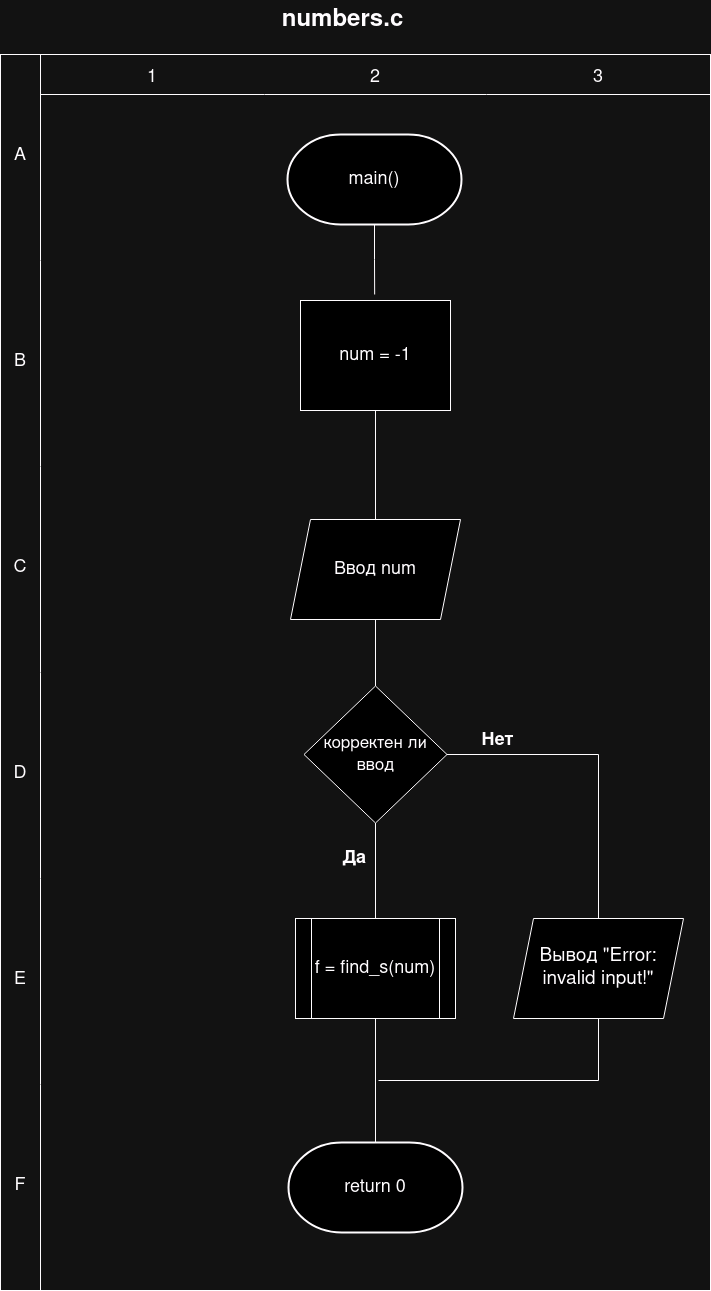

The diagram above was exported from draw.io. Its source (the exported page's mxGraphModel, read from the mxfile embedded in the PNG):
<mxGraphModel dx="1434" dy="1957" grid="1" gridSize="18" guides="1" tooltips="1" connect="1" arrows="1" fold="1" page="1" pageScale="1" pageWidth="827" pageHeight="1169" background="none" math="0" shadow="0">
  <root>
    <mxCell id="WIyWlLk6GJQsqaUBKTNV-0" />
    <mxCell id="WIyWlLk6GJQsqaUBKTNV-1" parent="WIyWlLk6GJQsqaUBKTNV-0" />
    <mxCell id="b2axpI4IqvXveYyqO5no-243" value="" style="shape=table;childLayout=tableLayout;startSize=0;fillColor=none;collapsible=0;recursiveResize=0;expand=0;fontSize=18;rowLines=0;columnLines=0;fixedRows=1;resizeLast=0;horizontal=1;swimlaneBody=0;swimlaneHead=0;absoluteArcSize=0;labelPadding=0;top=1;bottom=1;left=1;right=1;noLabel=0;connectable=1;snapToPoint=0;editable=1;movable=1;resizable=1;rotatable=1;deletable=1;locked=0;autosize=0;treeFolding=0;enumerate=0;comic=0;" parent="WIyWlLk6GJQsqaUBKTNV-1" vertex="1">
      <mxGeometry x="72" y="-1080" width="710" height="1236" as="geometry" />
    </mxCell>
    <mxCell id="b2axpI4IqvXveYyqO5no-244" value="A" style="shape=tableRow;horizontal=0;swimlaneHead=0;swimlaneBody=0;top=0;left=0;strokeColor=inherit;bottom=0;right=0;dropTarget=0;fontStyle=0;fillColor=none;points=[[0,0.5],[1,0.5]];portConstraint=eastwest;startSize=40;collapsible=0;recursiveResize=0;expand=0;fontSize=18;allowArrows=1;align=center;verticalAlign=middle;flipV=1;html=1;labelPadding=0;textDirection=vertical-lr;whiteSpace=wrap;" parent="b2axpI4IqvXveYyqO5no-243" vertex="1">
      <mxGeometry width="710" height="206" as="geometry" />
    </mxCell>
    <mxCell id="b2axpI4IqvXveYyqO5no-245" value="1" style="swimlane;swimlaneHead=0;swimlaneBody=0;fontStyle=0;strokeColor=inherit;connectable=0;fillColor=none;startSize=40;collapsible=0;recursiveResize=0;expand=0;fontSize=18;labelPadding=0;" parent="b2axpI4IqvXveYyqO5no-244" vertex="1">
      <mxGeometry x="40" width="224" height="206" as="geometry">
        <mxRectangle width="224" height="206" as="alternateBounds" />
      </mxGeometry>
    </mxCell>
    <mxCell id="b2axpI4IqvXveYyqO5no-246" value="2" style="swimlane;swimlaneHead=0;swimlaneBody=0;fontStyle=0;strokeColor=inherit;connectable=0;fillColor=none;startSize=40;collapsible=0;recursiveResize=0;expand=0;fontSize=18;labelPadding=0;" parent="b2axpI4IqvXveYyqO5no-244" vertex="1">
      <mxGeometry x="264" width="222" height="206" as="geometry">
        <mxRectangle width="222" height="206" as="alternateBounds" />
      </mxGeometry>
    </mxCell>
    <mxCell id="b2axpI4IqvXveYyqO5no-273" style="edgeStyle=orthogonalEdgeStyle;rounded=0;orthogonalLoop=1;jettySize=auto;html=1;exitX=0.5;exitY=1;exitDx=0;exitDy=0;exitPerimeter=0;fontSize=18;endArrow=none;endFill=0;" parent="b2axpI4IqvXveYyqO5no-246" source="b2axpI4IqvXveYyqO5no-265" edge="1">
      <mxGeometry relative="1" as="geometry">
        <mxPoint x="110.16666666666674" y="240.0000000000001" as="targetPoint" />
      </mxGeometry>
    </mxCell>
    <mxCell id="b2axpI4IqvXveYyqO5no-265" value="main()" style="strokeWidth=2;html=1;shape=mxgraph.flowchart.terminator;whiteSpace=wrap;fontSize=18;" parent="b2axpI4IqvXveYyqO5no-246" vertex="1">
      <mxGeometry x="23" y="80" width="174" height="90" as="geometry" />
    </mxCell>
    <mxCell id="b2axpI4IqvXveYyqO5no-247" value="3" style="swimlane;swimlaneHead=0;swimlaneBody=0;fontStyle=0;strokeColor=inherit;connectable=0;fillColor=none;startSize=40;collapsible=0;recursiveResize=0;expand=0;fontSize=18;labelPadding=0;" parent="b2axpI4IqvXveYyqO5no-244" vertex="1">
      <mxGeometry x="486" width="224" height="206" as="geometry">
        <mxRectangle width="224" height="206" as="alternateBounds" />
      </mxGeometry>
    </mxCell>
    <mxCell id="b2axpI4IqvXveYyqO5no-248" value="B" style="shape=tableRow;horizontal=0;swimlaneHead=0;swimlaneBody=0;top=0;left=0;strokeColor=inherit;bottom=0;right=0;dropTarget=0;fontStyle=0;fillColor=none;points=[[0,0.5],[1,0.5]];portConstraint=eastwest;startSize=40;collapsible=0;recursiveResize=0;expand=0;fontSize=18;labelPadding=0;whiteSpace=wrap;textDirection=vertical-lr;" parent="b2axpI4IqvXveYyqO5no-243" vertex="1">
      <mxGeometry y="206" width="710" height="206" as="geometry" />
    </mxCell>
    <mxCell id="b2axpI4IqvXveYyqO5no-249" value="" style="swimlane;swimlaneHead=0;swimlaneBody=0;fontStyle=0;connectable=0;strokeColor=inherit;fillColor=none;startSize=0;collapsible=0;recursiveResize=0;expand=0;fontSize=18;labelPadding=0;" parent="b2axpI4IqvXveYyqO5no-248" vertex="1">
      <mxGeometry x="40" width="224" height="206" as="geometry">
        <mxRectangle width="224" height="206" as="alternateBounds" />
      </mxGeometry>
    </mxCell>
    <mxCell id="b2axpI4IqvXveYyqO5no-250" value="" style="swimlane;swimlaneHead=0;swimlaneBody=0;fontStyle=0;connectable=0;strokeColor=inherit;fillColor=none;startSize=0;collapsible=0;recursiveResize=0;expand=0;fontSize=18;labelPadding=0;" parent="b2axpI4IqvXveYyqO5no-248" vertex="1">
      <mxGeometry x="264" width="222" height="206" as="geometry">
        <mxRectangle width="222" height="206" as="alternateBounds" />
      </mxGeometry>
    </mxCell>
    <mxCell id="b2axpI4IqvXveYyqO5no-267" value="&lt;font style=&quot;font-size: 18px;&quot;&gt;num = -1&lt;/font&gt;" style="rounded=0;whiteSpace=wrap;html=1;fontSize=18;" parent="b2axpI4IqvXveYyqO5no-250" vertex="1">
      <mxGeometry x="36" y="40" width="150" height="110" as="geometry" />
    </mxCell>
    <mxCell id="b2axpI4IqvXveYyqO5no-251" value="" style="swimlane;swimlaneHead=0;swimlaneBody=0;fontStyle=0;connectable=0;strokeColor=inherit;fillColor=none;startSize=0;collapsible=0;recursiveResize=0;expand=0;labelPadding=0;" parent="b2axpI4IqvXveYyqO5no-248" vertex="1">
      <mxGeometry x="486" width="224" height="206" as="geometry">
        <mxRectangle width="224" height="206" as="alternateBounds" />
      </mxGeometry>
    </mxCell>
    <mxCell id="b2axpI4IqvXveYyqO5no-252" value="C" style="shape=tableRow;horizontal=0;swimlaneHead=0;swimlaneBody=0;top=0;left=0;strokeColor=inherit;bottom=0;right=0;dropTarget=0;fontStyle=0;fillColor=none;points=[[0,0.5],[1,0.5]];portConstraint=eastwest;startSize=40;collapsible=0;recursiveResize=0;expand=0;fontSize=18;labelPadding=0;whiteSpace=wrap;textDirection=vertical-lr;" parent="b2axpI4IqvXveYyqO5no-243" vertex="1">
      <mxGeometry y="412" width="710" height="206" as="geometry" />
    </mxCell>
    <mxCell id="b2axpI4IqvXveYyqO5no-253" value="" style="swimlane;swimlaneHead=0;swimlaneBody=0;fontStyle=0;connectable=0;strokeColor=inherit;fillColor=none;startSize=0;collapsible=0;recursiveResize=0;expand=0;fontSize=18;labelPadding=0;" parent="b2axpI4IqvXveYyqO5no-252" vertex="1">
      <mxGeometry x="40" width="224" height="206" as="geometry">
        <mxRectangle width="224" height="206" as="alternateBounds" />
      </mxGeometry>
    </mxCell>
    <mxCell id="b2axpI4IqvXveYyqO5no-254" value="" style="swimlane;swimlaneHead=0;swimlaneBody=0;fontStyle=0;connectable=0;strokeColor=inherit;fillColor=none;startSize=0;collapsible=0;recursiveResize=0;expand=0;fontSize=18;labelPadding=0;" parent="b2axpI4IqvXveYyqO5no-252" vertex="1">
      <mxGeometry x="264" width="222" height="206" as="geometry">
        <mxRectangle width="222" height="206" as="alternateBounds" />
      </mxGeometry>
    </mxCell>
    <mxCell id="b2axpI4IqvXveYyqO5no-269" value="Ввод num" style="shape=parallelogram;perimeter=parallelogramPerimeter;whiteSpace=wrap;html=1;fixedSize=1;fontSize=18;" parent="b2axpI4IqvXveYyqO5no-254" vertex="1">
      <mxGeometry x="26" y="53" width="170" height="100" as="geometry" />
    </mxCell>
    <mxCell id="b2axpI4IqvXveYyqO5no-255" value="" style="swimlane;swimlaneHead=0;swimlaneBody=0;fontStyle=0;connectable=0;strokeColor=inherit;fillColor=none;startSize=0;collapsible=0;recursiveResize=0;expand=0;labelPadding=0;" parent="b2axpI4IqvXveYyqO5no-252" vertex="1">
      <mxGeometry x="486" width="224" height="206" as="geometry">
        <mxRectangle width="224" height="206" as="alternateBounds" />
      </mxGeometry>
    </mxCell>
    <mxCell id="b2axpI4IqvXveYyqO5no-256" value="D" style="shape=tableRow;horizontal=0;swimlaneHead=0;swimlaneBody=0;top=0;left=0;strokeColor=inherit;bottom=0;right=0;dropTarget=0;fontStyle=0;fillColor=none;points=[[0,0.5],[1,0.5]];portConstraint=eastwest;startSize=40;collapsible=0;recursiveResize=0;expand=0;fontSize=18;labelPadding=0;whiteSpace=wrap;textDirection=vertical-rl;" parent="b2axpI4IqvXveYyqO5no-243" vertex="1">
      <mxGeometry y="618" width="710" height="206" as="geometry" />
    </mxCell>
    <mxCell id="b2axpI4IqvXveYyqO5no-257" value="" style="swimlane;swimlaneHead=0;swimlaneBody=0;fontStyle=0;connectable=0;strokeColor=inherit;fillColor=none;startSize=0;collapsible=0;recursiveResize=0;expand=0;fontSize=18;labelPadding=0;" parent="b2axpI4IqvXveYyqO5no-256" vertex="1">
      <mxGeometry x="40" width="224" height="206" as="geometry">
        <mxRectangle width="224" height="206" as="alternateBounds" />
      </mxGeometry>
    </mxCell>
    <mxCell id="b2axpI4IqvXveYyqO5no-258" value="" style="swimlane;swimlaneHead=0;swimlaneBody=0;fontStyle=0;connectable=0;strokeColor=inherit;fillColor=none;startSize=0;collapsible=0;recursiveResize=0;expand=0;fontSize=12;labelPadding=0;" parent="b2axpI4IqvXveYyqO5no-256" vertex="1">
      <mxGeometry x="264" width="222" height="206" as="geometry">
        <mxRectangle width="222" height="206" as="alternateBounds" />
      </mxGeometry>
    </mxCell>
    <mxCell id="b2axpI4IqvXveYyqO5no-274" value="&lt;font style=&quot;font-size: 17px;&quot;&gt;корректен ли ввод&lt;/font&gt;" style="rhombus;whiteSpace=wrap;html=1;fontSize=18;" parent="b2axpI4IqvXveYyqO5no-258" vertex="1">
      <mxGeometry x="39.5" y="13.5" width="143" height="137" as="geometry" />
    </mxCell>
    <mxCell id="b2axpI4IqvXveYyqO5no-292" value="&lt;div&gt;Нет&lt;/div&gt;" style="text;strokeColor=none;fillColor=none;html=1;fontSize=18;fontStyle=1;verticalAlign=middle;align=center;" parent="b2axpI4IqvXveYyqO5no-258" vertex="1">
      <mxGeometry x="182.5" y="48" width="100" height="40" as="geometry" />
    </mxCell>
    <mxCell id="b2axpI4IqvXveYyqO5no-283" value="Да" style="text;strokeColor=none;fillColor=none;html=1;fontSize=18;fontStyle=1;verticalAlign=middle;align=center;" parent="b2axpI4IqvXveYyqO5no-258" vertex="1">
      <mxGeometry x="39.5" y="166" width="100" height="40" as="geometry" />
    </mxCell>
    <mxCell id="b2axpI4IqvXveYyqO5no-259" value="" style="swimlane;swimlaneHead=0;swimlaneBody=0;fontStyle=0;connectable=0;strokeColor=inherit;fillColor=none;startSize=0;collapsible=0;recursiveResize=0;expand=0;labelPadding=0;" parent="b2axpI4IqvXveYyqO5no-256" vertex="1">
      <mxGeometry x="486" width="224" height="206" as="geometry">
        <mxRectangle width="224" height="206" as="alternateBounds" />
      </mxGeometry>
    </mxCell>
    <mxCell id="taI2tCZiX-oQLRe8t5Cv-1" style="edgeStyle=orthogonalEdgeStyle;rounded=0;orthogonalLoop=1;jettySize=auto;html=1;exitX=0.5;exitY=1;exitDx=0;exitDy=0;endArrow=none;endFill=0;" parent="b2axpI4IqvXveYyqO5no-259" source="b2axpI4IqvXveYyqO5no-277" edge="1">
      <mxGeometry relative="1" as="geometry">
        <mxPoint x="-108" y="408" as="targetPoint" />
        <Array as="points">
          <mxPoint x="112" y="408" />
        </Array>
      </mxGeometry>
    </mxCell>
    <mxCell id="b2axpI4IqvXveYyqO5no-260" value="E" style="shape=tableRow;horizontal=0;swimlaneHead=0;swimlaneBody=0;top=0;left=0;strokeColor=inherit;bottom=0;right=0;dropTarget=0;fontStyle=0;fillColor=none;points=[[0,0.5],[1,0.5]];portConstraint=eastwest;startSize=40;collapsible=0;recursiveResize=0;expand=0;fontSize=18;labelPadding=0;whiteSpace=wrap;textDirection=vertical-lr;" parent="b2axpI4IqvXveYyqO5no-243" vertex="1">
      <mxGeometry y="824" width="710" height="206" as="geometry" />
    </mxCell>
    <mxCell id="b2axpI4IqvXveYyqO5no-261" value="" style="swimlane;swimlaneHead=0;swimlaneBody=0;fontStyle=0;connectable=0;strokeColor=inherit;fillColor=none;startSize=0;collapsible=0;recursiveResize=0;expand=0;labelPadding=0;" parent="b2axpI4IqvXveYyqO5no-260" vertex="1">
      <mxGeometry x="40" width="224" height="206" as="geometry">
        <mxRectangle width="224" height="206" as="alternateBounds" />
      </mxGeometry>
    </mxCell>
    <mxCell id="b2axpI4IqvXveYyqO5no-262" value="" style="swimlane;swimlaneHead=0;swimlaneBody=0;fontStyle=0;connectable=0;strokeColor=inherit;fillColor=none;startSize=0;collapsible=0;recursiveResize=0;expand=0;labelPadding=0;" parent="b2axpI4IqvXveYyqO5no-260" vertex="1">
      <mxGeometry x="264" width="222" height="206" as="geometry">
        <mxRectangle width="222" height="206" as="alternateBounds" />
      </mxGeometry>
    </mxCell>
    <mxCell id="b2axpI4IqvXveYyqO5no-284" value="&lt;font style=&quot;font-size: 18px;&quot;&gt;f = find_s(num)&lt;/font&gt;" style="shape=process;whiteSpace=wrap;html=1;backgroundOutline=1;" parent="b2axpI4IqvXveYyqO5no-262" vertex="1">
      <mxGeometry x="31" y="40" width="160" height="100" as="geometry" />
    </mxCell>
    <mxCell id="b2axpI4IqvXveYyqO5no-263" value="" style="swimlane;swimlaneHead=0;swimlaneBody=0;fontStyle=0;connectable=0;strokeColor=inherit;fillColor=none;startSize=0;collapsible=0;recursiveResize=0;expand=0;labelPadding=0;" parent="b2axpI4IqvXveYyqO5no-260" vertex="1">
      <mxGeometry x="486" width="224" height="206" as="geometry">
        <mxRectangle width="224" height="206" as="alternateBounds" />
      </mxGeometry>
    </mxCell>
    <mxCell id="b2axpI4IqvXveYyqO5no-277" value="&lt;div style=&quot;font-size: 19px;&quot;&gt;Вывод &quot;Error: invalid input!&quot;&lt;/div&gt;" style="shape=parallelogram;perimeter=parallelogramPerimeter;whiteSpace=wrap;html=1;fixedSize=1;fontSize=19;" parent="b2axpI4IqvXveYyqO5no-263" vertex="1">
      <mxGeometry x="27" y="40" width="170" height="100" as="geometry" />
    </mxCell>
    <mxCell id="b2axpI4IqvXveYyqO5no-286" value="F" style="shape=tableRow;horizontal=0;swimlaneHead=0;swimlaneBody=0;top=0;left=0;strokeColor=inherit;bottom=0;right=0;dropTarget=0;fontStyle=0;fillColor=none;points=[[0,0.5],[1,0.5]];portConstraint=eastwest;startSize=40;collapsible=0;recursiveResize=0;expand=0;fontSize=18;labelPadding=0;whiteSpace=wrap;textDirection=vertical-lr;" parent="b2axpI4IqvXveYyqO5no-243" vertex="1">
      <mxGeometry y="1030" width="710" height="206" as="geometry" />
    </mxCell>
    <mxCell id="b2axpI4IqvXveYyqO5no-287" style="swimlane;swimlaneHead=0;swimlaneBody=0;fontStyle=0;connectable=0;strokeColor=inherit;fillColor=none;startSize=0;collapsible=0;recursiveResize=0;expand=0;labelPadding=0;" parent="b2axpI4IqvXveYyqO5no-286" vertex="1">
      <mxGeometry x="40" width="224" height="206" as="geometry">
        <mxRectangle width="224" height="206" as="alternateBounds" />
      </mxGeometry>
    </mxCell>
    <mxCell id="b2axpI4IqvXveYyqO5no-288" style="swimlane;swimlaneHead=0;swimlaneBody=0;fontStyle=0;connectable=0;strokeColor=inherit;fillColor=none;startSize=0;collapsible=0;recursiveResize=0;expand=0;labelPadding=0;" parent="b2axpI4IqvXveYyqO5no-286" vertex="1">
      <mxGeometry x="264" width="222" height="206" as="geometry">
        <mxRectangle width="222" height="206" as="alternateBounds" />
      </mxGeometry>
    </mxCell>
    <mxCell id="b2axpI4IqvXveYyqO5no-290" value="return 0" style="strokeWidth=2;html=1;shape=mxgraph.flowchart.terminator;whiteSpace=wrap;fontSize=18;" parent="b2axpI4IqvXveYyqO5no-288" vertex="1">
      <mxGeometry x="24" y="58" width="174" height="90" as="geometry" />
    </mxCell>
    <mxCell id="b2axpI4IqvXveYyqO5no-289" style="swimlane;swimlaneHead=0;swimlaneBody=0;fontStyle=0;connectable=0;strokeColor=inherit;fillColor=none;startSize=0;collapsible=0;recursiveResize=0;expand=0;labelPadding=0;" parent="b2axpI4IqvXveYyqO5no-286" vertex="1">
      <mxGeometry x="486" width="224" height="206" as="geometry">
        <mxRectangle width="224" height="206" as="alternateBounds" />
      </mxGeometry>
    </mxCell>
    <mxCell id="b2axpI4IqvXveYyqO5no-272" style="edgeStyle=orthogonalEdgeStyle;rounded=0;orthogonalLoop=1;jettySize=auto;html=1;exitX=0.5;exitY=1;exitDx=0;exitDy=0;entryX=0.5;entryY=0;entryDx=0;entryDy=0;fontSize=18;endArrow=none;endFill=0;" parent="b2axpI4IqvXveYyqO5no-243" source="b2axpI4IqvXveYyqO5no-267" target="b2axpI4IqvXveYyqO5no-269" edge="1">
      <mxGeometry relative="1" as="geometry" />
    </mxCell>
    <mxCell id="b2axpI4IqvXveYyqO5no-279" style="edgeStyle=orthogonalEdgeStyle;rounded=0;orthogonalLoop=1;jettySize=auto;html=1;exitX=0.5;exitY=1;exitDx=0;exitDy=0;entryX=0.5;entryY=0;entryDx=0;entryDy=0;fontSize=18;endArrow=none;endFill=0;" parent="b2axpI4IqvXveYyqO5no-243" source="b2axpI4IqvXveYyqO5no-269" target="b2axpI4IqvXveYyqO5no-274" edge="1">
      <mxGeometry relative="1" as="geometry" />
    </mxCell>
    <mxCell id="b2axpI4IqvXveYyqO5no-285" style="edgeStyle=orthogonalEdgeStyle;rounded=0;orthogonalLoop=1;jettySize=auto;html=1;exitX=0.5;exitY=1;exitDx=0;exitDy=0;entryX=0.5;entryY=0;entryDx=0;entryDy=0;endArrow=none;endFill=0;" parent="b2axpI4IqvXveYyqO5no-243" source="b2axpI4IqvXveYyqO5no-274" target="b2axpI4IqvXveYyqO5no-284" edge="1">
      <mxGeometry relative="1" as="geometry" />
    </mxCell>
    <mxCell id="b2axpI4IqvXveYyqO5no-291" style="edgeStyle=orthogonalEdgeStyle;rounded=0;orthogonalLoop=1;jettySize=auto;html=1;exitX=0.5;exitY=1;exitDx=0;exitDy=0;entryX=0.5;entryY=0;entryDx=0;entryDy=0;entryPerimeter=0;endArrow=none;endFill=0;" parent="b2axpI4IqvXveYyqO5no-243" source="b2axpI4IqvXveYyqO5no-284" target="b2axpI4IqvXveYyqO5no-290" edge="1">
      <mxGeometry relative="1" as="geometry" />
    </mxCell>
    <mxCell id="JoEoI9BbpxG0vmlfQ78x-1" style="edgeStyle=orthogonalEdgeStyle;rounded=0;orthogonalLoop=1;jettySize=auto;html=1;exitX=1;exitY=0.5;exitDx=0;exitDy=0;entryX=0.5;entryY=0;entryDx=0;entryDy=0;endArrow=none;endFill=0;" edge="1" parent="b2axpI4IqvXveYyqO5no-243" source="b2axpI4IqvXveYyqO5no-274" target="b2axpI4IqvXveYyqO5no-277">
      <mxGeometry relative="1" as="geometry" />
    </mxCell>
    <mxCell id="797pRKOr4okWlf4rPYRz-1" value="&lt;div&gt;numbers.c&lt;/div&gt;" style="text;html=1;fontSize=24;fontStyle=1;verticalAlign=middle;align=center;" parent="WIyWlLk6GJQsqaUBKTNV-1" vertex="1">
      <mxGeometry x="364" y="-1134" width="100" height="40" as="geometry" />
    </mxCell>
  </root>
</mxGraphModel>